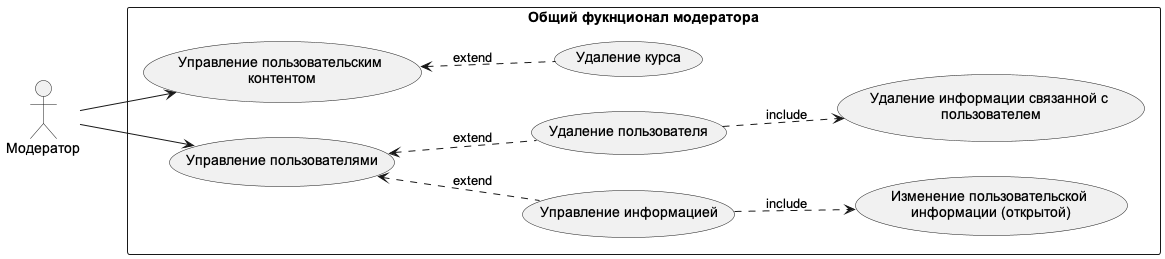

The diagram above was rendered by PlantUML. Its source (embedded in the PNG):
@startuml Recipe Service. Диаграмма компонентов

' Скины и стили
skinparam componentStyle rectangle
skinparam wrapWidth 250
skinparam packageStyle rectangle 
skinparam monochrome true
skinparam defaultFontName Arial

left to right direction

actor Модератор as m

rectangle "Общий фукнционал модератора" {
  usecase "Управление пользовательским контентом" as MF1
  usecase "Удаление курса" as MF1.1

  usecase "Управление пользователями" as MF2
  usecase "Управление информацией" as MF2.1
  usecase "Изменение пользовательской информации (открытой)" as MF2.1.1
  usecase "Удаление пользователя" as MF2.2
  usecase "Удаление информации связанной с пользователем" as MF2.2.1

}

m --> MF1
MF1 <.. MF1.1 : extend
m --> MF2
MF2 <.. MF2.1 : extend
MF2.1 ..> MF2.1.1 : include
MF2 <.. MF2.2 : extend
MF2.2 ..> MF2.2.1 : include

@enduml